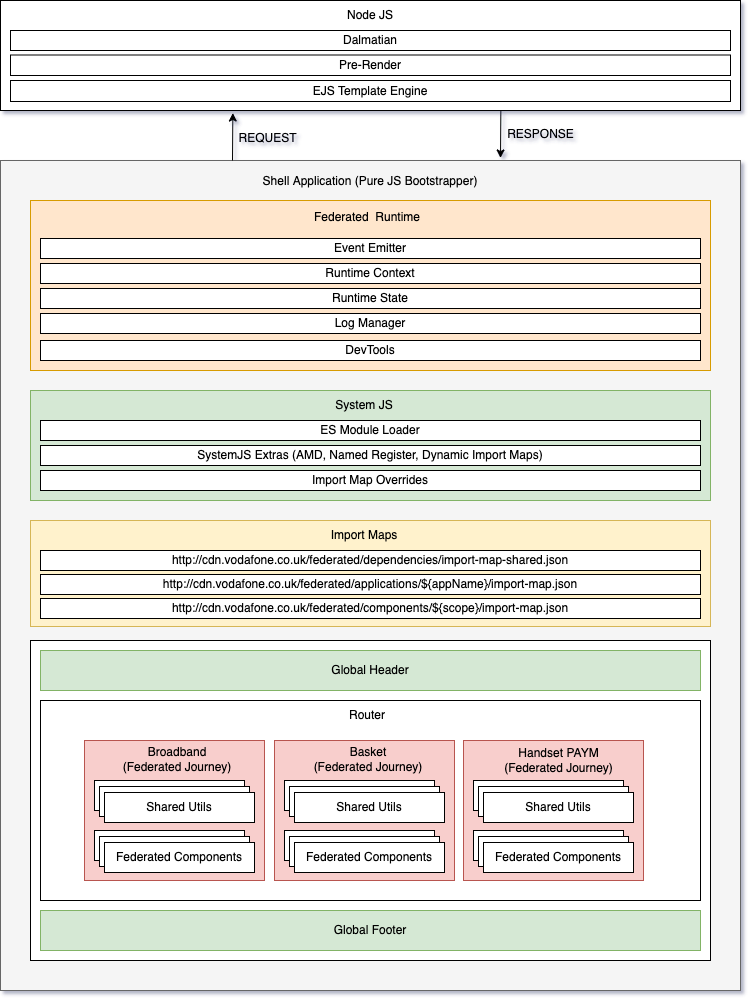

The diagram above was exported from draw.io. Its source (the exported page's mxGraphModel, read from the mxfile embedded in the PNG):
<mxGraphModel dx="1184" dy="738" grid="1" gridSize="10" guides="1" tooltips="1" connect="1" arrows="1" fold="1" page="1" pageScale="1" pageWidth="827" pageHeight="1169" math="0" shadow="0">
  <root>
    <mxCell id="0" />
    <mxCell id="1" parent="0" />
    <mxCell id="mnjy6dM9d00TOjkzD8Sb-7" value="" style="rounded=0;whiteSpace=wrap;html=1;fillColor=#f5f5f5;fontColor=#333333;strokeColor=#666666;" parent="1" vertex="1">
      <mxGeometry x="50" y="170" width="740" height="830" as="geometry" />
    </mxCell>
    <mxCell id="mnjy6dM9d00TOjkzD8Sb-46" value="" style="rounded=0;whiteSpace=wrap;html=1;" parent="1" vertex="1">
      <mxGeometry x="80" y="650" width="680" height="320" as="geometry" />
    </mxCell>
    <mxCell id="mnjy6dM9d00TOjkzD8Sb-2" value="" style="rounded=0;whiteSpace=wrap;html=1;fillColor=#ffe6cc;strokeColor=#d79b00;" parent="1" vertex="1">
      <mxGeometry x="80" y="210" width="680" height="170" as="geometry" />
    </mxCell>
    <mxCell id="mnjy6dM9d00TOjkzD8Sb-3" value="Event Emitter" style="rounded=0;whiteSpace=wrap;html=1;" parent="1" vertex="1">
      <mxGeometry x="90" y="248" width="660" height="20" as="geometry" />
    </mxCell>
    <mxCell id="mnjy6dM9d00TOjkzD8Sb-4" value="Runtime Context" style="rounded=0;whiteSpace=wrap;html=1;" parent="1" vertex="1">
      <mxGeometry x="90" y="273" width="660" height="20" as="geometry" />
    </mxCell>
    <mxCell id="mnjy6dM9d00TOjkzD8Sb-5" value="Runtime State" style="rounded=0;whiteSpace=wrap;html=1;" parent="1" vertex="1">
      <mxGeometry x="90" y="298" width="660" height="20" as="geometry" />
    </mxCell>
    <mxCell id="mnjy6dM9d00TOjkzD8Sb-6" value="Federated&amp;nbsp; Runtime" style="text;html=1;strokeColor=none;fillColor=none;align=center;verticalAlign=middle;whiteSpace=wrap;rounded=0;" parent="1" vertex="1">
      <mxGeometry x="337" y="212" width="160" height="30" as="geometry" />
    </mxCell>
    <mxCell id="mnjy6dM9d00TOjkzD8Sb-8" value="Shell Application (Pure JS Bootstrapper)" style="text;html=1;strokeColor=none;fillColor=none;align=center;verticalAlign=middle;whiteSpace=wrap;rounded=0;" parent="1" vertex="1">
      <mxGeometry x="300" y="176" width="240" height="30" as="geometry" />
    </mxCell>
    <mxCell id="mnjy6dM9d00TOjkzD8Sb-18" value="" style="rounded=0;whiteSpace=wrap;html=1;fillColor=#d5e8d4;strokeColor=#82b366;" parent="1" vertex="1">
      <mxGeometry x="80" y="400" width="680" height="110" as="geometry" />
    </mxCell>
    <mxCell id="mnjy6dM9d00TOjkzD8Sb-19" value="System JS" style="text;html=1;strokeColor=none;fillColor=none;align=center;verticalAlign=middle;whiteSpace=wrap;rounded=0;" parent="1" vertex="1">
      <mxGeometry x="369" y="400" width="90" height="30" as="geometry" />
    </mxCell>
    <mxCell id="mnjy6dM9d00TOjkzD8Sb-20" value="ES Module Loader" style="rounded=0;whiteSpace=wrap;html=1;" parent="1" vertex="1">
      <mxGeometry x="90" y="430" width="660" height="20" as="geometry" />
    </mxCell>
    <mxCell id="mnjy6dM9d00TOjkzD8Sb-21" value="SystemJS Extras (AMD, Named Register, Dynamic Import Maps)" style="rounded=0;whiteSpace=wrap;html=1;" parent="1" vertex="1">
      <mxGeometry x="90" y="455" width="660" height="20" as="geometry" />
    </mxCell>
    <mxCell id="mnjy6dM9d00TOjkzD8Sb-22" value="Import Map Overrides" style="rounded=0;whiteSpace=wrap;html=1;" parent="1" vertex="1">
      <mxGeometry x="90" y="480" width="660" height="20" as="geometry" />
    </mxCell>
    <mxCell id="mnjy6dM9d00TOjkzD8Sb-23" value="" style="rounded=0;whiteSpace=wrap;html=1;fillColor=#fff2cc;strokeColor=#d6b656;" parent="1" vertex="1">
      <mxGeometry x="80" y="530" width="680" height="106" as="geometry" />
    </mxCell>
    <mxCell id="mnjy6dM9d00TOjkzD8Sb-24" value="http://cdn.vodafone.co.uk/federated/dependencies/import-map-shared.json" style="rounded=0;whiteSpace=wrap;html=1;" parent="1" vertex="1">
      <mxGeometry x="90" y="560" width="660" height="20" as="geometry" />
    </mxCell>
    <mxCell id="mnjy6dM9d00TOjkzD8Sb-27" value="Import Maps" style="text;html=1;strokeColor=none;fillColor=none;align=center;verticalAlign=middle;whiteSpace=wrap;rounded=0;" parent="1" vertex="1">
      <mxGeometry x="369" y="530" width="90" height="30" as="geometry" />
    </mxCell>
    <mxCell id="mnjy6dM9d00TOjkzD8Sb-44" value="Log Manager" style="rounded=0;whiteSpace=wrap;html=1;" parent="1" vertex="1">
      <mxGeometry x="90" y="323" width="660" height="20" as="geometry" />
    </mxCell>
    <mxCell id="mnjy6dM9d00TOjkzD8Sb-47" value="Global Header" style="rounded=0;whiteSpace=wrap;html=1;fillColor=#d5e8d4;strokeColor=#82b366;" parent="1" vertex="1">
      <mxGeometry x="90" y="660" width="660" height="40" as="geometry" />
    </mxCell>
    <mxCell id="mnjy6dM9d00TOjkzD8Sb-48" value="Global Footer" style="rounded=0;whiteSpace=wrap;html=1;fillColor=#d5e8d4;strokeColor=#82b366;" parent="1" vertex="1">
      <mxGeometry x="90" y="920" width="660" height="40" as="geometry" />
    </mxCell>
    <mxCell id="mnjy6dM9d00TOjkzD8Sb-51" value="" style="rounded=0;whiteSpace=wrap;html=1;" parent="1" vertex="1">
      <mxGeometry x="90" y="710" width="660" height="200" as="geometry" />
    </mxCell>
    <mxCell id="mnjy6dM9d00TOjkzD8Sb-52" value="Router" style="text;html=1;strokeColor=none;fillColor=none;align=center;verticalAlign=middle;whiteSpace=wrap;rounded=0;" parent="1" vertex="1">
      <mxGeometry x="387" y="710" width="60" height="30" as="geometry" />
    </mxCell>
    <mxCell id="mnjy6dM9d00TOjkzD8Sb-53" value="http://cdn.vodafone.co.uk/federated/applications/${appName}/import-map.json" style="rounded=0;whiteSpace=wrap;html=1;" parent="1" vertex="1">
      <mxGeometry x="90" y="584" width="660" height="20" as="geometry" />
    </mxCell>
    <mxCell id="mnjy6dM9d00TOjkzD8Sb-54" value="http://cdn.vodafone.co.uk/federated/components/${scope}/import-map.json" style="rounded=0;whiteSpace=wrap;html=1;" parent="1" vertex="1">
      <mxGeometry x="90" y="608" width="660" height="20" as="geometry" />
    </mxCell>
    <mxCell id="mnjy6dM9d00TOjkzD8Sb-55" value="DevTools" style="rounded=0;whiteSpace=wrap;html=1;" parent="1" vertex="1">
      <mxGeometry x="90" y="350" width="660" height="20" as="geometry" />
    </mxCell>
    <mxCell id="mnjy6dM9d00TOjkzD8Sb-56" value="" style="rounded=0;whiteSpace=wrap;html=1;" parent="1" vertex="1">
      <mxGeometry x="50" y="10" width="740" height="110" as="geometry" />
    </mxCell>
    <mxCell id="mnjy6dM9d00TOjkzD8Sb-57" value="Dalmatian" style="rounded=0;whiteSpace=wrap;html=1;" parent="1" vertex="1">
      <mxGeometry x="60" y="40" width="720" height="20" as="geometry" />
    </mxCell>
    <mxCell id="mnjy6dM9d00TOjkzD8Sb-58" value="Pre-Render" style="rounded=0;whiteSpace=wrap;html=1;" parent="1" vertex="1">
      <mxGeometry x="60" y="64.5" width="720" height="20.5" as="geometry" />
    </mxCell>
    <mxCell id="mnjy6dM9d00TOjkzD8Sb-59" value="EJS Template Engine" style="rounded=0;whiteSpace=wrap;html=1;" parent="1" vertex="1">
      <mxGeometry x="60" y="90" width="720" height="21" as="geometry" />
    </mxCell>
    <mxCell id="mnjy6dM9d00TOjkzD8Sb-60" value="Node JS" style="text;html=1;strokeColor=none;fillColor=none;align=center;verticalAlign=middle;whiteSpace=wrap;rounded=0;" parent="1" vertex="1">
      <mxGeometry x="390" y="10" width="60" height="30" as="geometry" />
    </mxCell>
    <mxCell id="mnjy6dM9d00TOjkzD8Sb-61" value="" style="endArrow=classic;html=1;rounded=0;entryX=0.314;entryY=1.023;entryDx=0;entryDy=0;entryPerimeter=0;" parent="1" target="mnjy6dM9d00TOjkzD8Sb-56" edge="1">
      <mxGeometry width="50" height="50" relative="1" as="geometry">
        <mxPoint x="282" y="170" as="sourcePoint" />
        <mxPoint x="430" y="210" as="targetPoint" />
      </mxGeometry>
    </mxCell>
    <mxCell id="mnjy6dM9d00TOjkzD8Sb-62" value="" style="endArrow=classic;html=1;rounded=0;entryX=0.314;entryY=1.023;entryDx=0;entryDy=0;entryPerimeter=0;" parent="1" edge="1">
      <mxGeometry width="50" height="50" relative="1" as="geometry">
        <mxPoint x="550.36" y="120.00000000000003" as="sourcePoint" />
        <mxPoint x="550" y="167.46999999999994" as="targetPoint" />
      </mxGeometry>
    </mxCell>
    <mxCell id="mnjy6dM9d00TOjkzD8Sb-63" value="REQUEST" style="text;html=1;align=center;verticalAlign=middle;resizable=0;points=[];autosize=1;strokeColor=none;fillColor=none;" parent="1" vertex="1">
      <mxGeometry x="282" y="138" width="70" height="20" as="geometry" />
    </mxCell>
    <mxCell id="mnjy6dM9d00TOjkzD8Sb-64" value="RESPONSE" style="text;html=1;align=center;verticalAlign=middle;resizable=0;points=[];autosize=1;strokeColor=none;fillColor=none;" parent="1" vertex="1">
      <mxGeometry x="550" y="134" width="80" height="20" as="geometry" />
    </mxCell>
    <mxCell id="mnjy6dM9d00TOjkzD8Sb-9" value="" style="rounded=0;whiteSpace=wrap;html=1;fillColor=#f8cecc;strokeColor=#b85450;" parent="1" vertex="1">
      <mxGeometry x="134" y="750" width="180" height="140" as="geometry" />
    </mxCell>
    <mxCell id="mnjy6dM9d00TOjkzD8Sb-10" value="Broadband (Federated Journey)" style="text;html=1;strokeColor=none;fillColor=none;align=center;verticalAlign=middle;whiteSpace=wrap;rounded=0;" parent="1" vertex="1">
      <mxGeometry x="167" y="754" width="120" height="30" as="geometry" />
    </mxCell>
    <mxCell id="mnjy6dM9d00TOjkzD8Sb-11" value="Federated Component" style="rounded=0;whiteSpace=wrap;html=1;" parent="1" vertex="1">
      <mxGeometry x="144" y="840" width="150" height="30" as="geometry" />
    </mxCell>
    <mxCell id="mnjy6dM9d00TOjkzD8Sb-12" value="Federated Component" style="rounded=0;whiteSpace=wrap;html=1;" parent="1" vertex="1">
      <mxGeometry x="149" y="846" width="150" height="30" as="geometry" />
    </mxCell>
    <mxCell id="mnjy6dM9d00TOjkzD8Sb-13" value="Federated Components" style="rounded=0;whiteSpace=wrap;html=1;" parent="1" vertex="1">
      <mxGeometry x="154" y="852" width="150" height="30" as="geometry" />
    </mxCell>
    <mxCell id="mnjy6dM9d00TOjkzD8Sb-15" value="Federated Component" style="rounded=0;whiteSpace=wrap;html=1;" parent="1" vertex="1">
      <mxGeometry x="144" y="790" width="150" height="30" as="geometry" />
    </mxCell>
    <mxCell id="mnjy6dM9d00TOjkzD8Sb-16" value="Federated Component" style="rounded=0;whiteSpace=wrap;html=1;" parent="1" vertex="1">
      <mxGeometry x="149" y="796" width="150" height="30" as="geometry" />
    </mxCell>
    <mxCell id="mnjy6dM9d00TOjkzD8Sb-28" value="" style="rounded=0;whiteSpace=wrap;html=1;fillColor=#f8cecc;strokeColor=#b85450;" parent="1" vertex="1">
      <mxGeometry x="324" y="750" width="180" height="140" as="geometry" />
    </mxCell>
    <mxCell id="mnjy6dM9d00TOjkzD8Sb-29" value="Basket&lt;br&gt;(Federated Journey)" style="text;html=1;strokeColor=none;fillColor=none;align=center;verticalAlign=middle;whiteSpace=wrap;rounded=0;" parent="1" vertex="1">
      <mxGeometry x="353" y="754" width="130" height="30" as="geometry" />
    </mxCell>
    <mxCell id="mnjy6dM9d00TOjkzD8Sb-30" value="Federated Component" style="rounded=0;whiteSpace=wrap;html=1;" parent="1" vertex="1">
      <mxGeometry x="334" y="840" width="150" height="30" as="geometry" />
    </mxCell>
    <mxCell id="mnjy6dM9d00TOjkzD8Sb-31" value="Federated Component" style="rounded=0;whiteSpace=wrap;html=1;" parent="1" vertex="1">
      <mxGeometry x="339" y="846" width="150" height="30" as="geometry" />
    </mxCell>
    <mxCell id="mnjy6dM9d00TOjkzD8Sb-32" value="Federated Components" style="rounded=0;whiteSpace=wrap;html=1;" parent="1" vertex="1">
      <mxGeometry x="344" y="852" width="150" height="30" as="geometry" />
    </mxCell>
    <mxCell id="mnjy6dM9d00TOjkzD8Sb-33" value="Federated Component" style="rounded=0;whiteSpace=wrap;html=1;" parent="1" vertex="1">
      <mxGeometry x="334" y="790" width="150" height="30" as="geometry" />
    </mxCell>
    <mxCell id="mnjy6dM9d00TOjkzD8Sb-34" value="Federated Component" style="rounded=0;whiteSpace=wrap;html=1;" parent="1" vertex="1">
      <mxGeometry x="339" y="796" width="150" height="30" as="geometry" />
    </mxCell>
    <mxCell id="mnjy6dM9d00TOjkzD8Sb-35" value="Shared Utils" style="rounded=0;whiteSpace=wrap;html=1;" parent="1" vertex="1">
      <mxGeometry x="344" y="802" width="150" height="30" as="geometry" />
    </mxCell>
    <mxCell id="mnjy6dM9d00TOjkzD8Sb-36" value="" style="rounded=0;whiteSpace=wrap;html=1;fillColor=#f8cecc;strokeColor=#b85450;" parent="1" vertex="1">
      <mxGeometry x="513" y="750" width="180" height="140" as="geometry" />
    </mxCell>
    <mxCell id="mnjy6dM9d00TOjkzD8Sb-37" value="Handset PAYM (Federated Journey)" style="text;html=1;strokeColor=none;fillColor=none;align=center;verticalAlign=middle;whiteSpace=wrap;rounded=0;" parent="1" vertex="1">
      <mxGeometry x="542.5" y="755" width="131" height="30" as="geometry" />
    </mxCell>
    <mxCell id="mnjy6dM9d00TOjkzD8Sb-38" value="Federated Component" style="rounded=0;whiteSpace=wrap;html=1;" parent="1" vertex="1">
      <mxGeometry x="523" y="840" width="150" height="30" as="geometry" />
    </mxCell>
    <mxCell id="mnjy6dM9d00TOjkzD8Sb-39" value="Federated Component" style="rounded=0;whiteSpace=wrap;html=1;" parent="1" vertex="1">
      <mxGeometry x="528" y="846" width="150" height="30" as="geometry" />
    </mxCell>
    <mxCell id="mnjy6dM9d00TOjkzD8Sb-40" value="Federated Components" style="rounded=0;whiteSpace=wrap;html=1;" parent="1" vertex="1">
      <mxGeometry x="533" y="852" width="150" height="30" as="geometry" />
    </mxCell>
    <mxCell id="mnjy6dM9d00TOjkzD8Sb-41" value="Federated Component" style="rounded=0;whiteSpace=wrap;html=1;" parent="1" vertex="1">
      <mxGeometry x="523" y="790" width="150" height="30" as="geometry" />
    </mxCell>
    <mxCell id="mnjy6dM9d00TOjkzD8Sb-42" value="Federated Component" style="rounded=0;whiteSpace=wrap;html=1;" parent="1" vertex="1">
      <mxGeometry x="528" y="796" width="150" height="30" as="geometry" />
    </mxCell>
    <mxCell id="mnjy6dM9d00TOjkzD8Sb-43" value="Shared Utils" style="rounded=0;whiteSpace=wrap;html=1;" parent="1" vertex="1">
      <mxGeometry x="533" y="802" width="150" height="30" as="geometry" />
    </mxCell>
    <mxCell id="mnjy6dM9d00TOjkzD8Sb-17" value="Shared Utils" style="rounded=0;whiteSpace=wrap;html=1;" parent="1" vertex="1">
      <mxGeometry x="154" y="802" width="150" height="30" as="geometry" />
    </mxCell>
  </root>
</mxGraphModel>